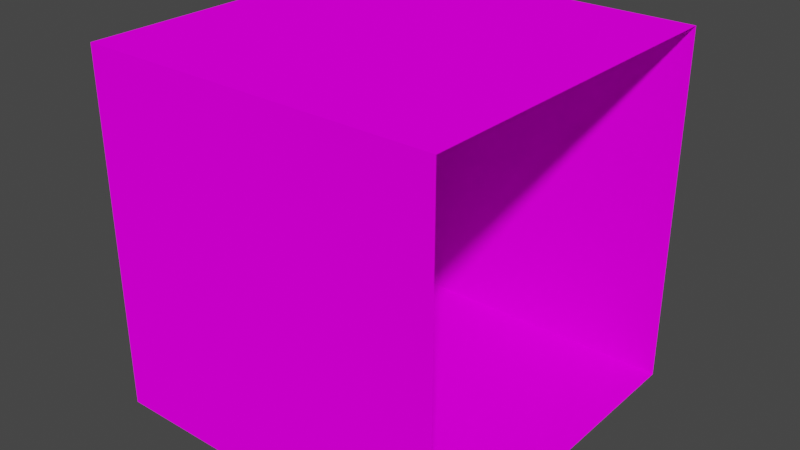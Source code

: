 # Source: ring.blend  (saved by Blender 2.81.16; exported with 4.5.12 LTS)
import bpy
from mathutils import Matrix  # noqa: F401  (used for matrix-valued properties, if any)

bpy.ops.wm.read_factory_settings(use_empty=True)
scene = bpy.context.scene
scene.name = 'Scene'

# ---- collections
col_collection = bpy.data.collections.new('Collection'); scene.collection.children.link(col_collection)

# ---- images (referenced by path relative to the original .blend; pixels are not part of the script)
import os
ASSET_DIR = os.environ.get("B2B_ASSET_DIR", "")  # directory of the original .blend (textures are referenced by path, not embedded)
HERE = os.path.dirname(os.path.abspath(__file__))  # packed textures are extracted next to this script under _unpacked/

def load_image(name, relpath, width, height, colorspace="sRGB"):
    """Load a texture the original file referenced (path relative to the .blend, or extracted next to this script)."""
    p = next((c for c in (os.path.join(HERE, relpath), os.path.join(ASSET_DIR, relpath)) if relpath and os.path.exists(c)), "")
    if p:
        img = bpy.data.images.load(p, check_existing=True)
        img.name = name
    else:  # same state as the original file: an image datablock whose file is absent (Cycles renders it pink)
        img = bpy.data.images.new(name, width, height)
        img.source = "FILE"
        img.filepath = "//" + (relpath or name)
    img.colorspace_settings.name = colorspace
    return img
img_ring_wireframe = load_image('ring_wireframe', 'ring_wireframe.png', 1024, 1024, 'sRGB')

# ---- materials (node trees are filled in below, after node groups)
mat_material = bpy.data.materials.new('Material')
mat_material.alpha_threshold = 0.0
mat_material.use_transparent_shadow = False
mat_material.line_color = (0.0, 0.0, 0.0, 1.0)

# ---- material node trees
mat_material.use_nodes = True; mat_material.node_tree.nodes.clear()
_N = mat_material.node_tree.nodes; _L = mat_material.node_tree.links
n0 = _N.new('ShaderNodeOutputMaterial'); n0.name = 'Material Output'; n0.location = (300, 300)
n1 = _N.new('ShaderNodeBsdfDiffuse'); n1.name = 'Diffuse BSDF'; n1.location = (10, 300)
n1.inputs[1].default_value = 0.4
n2 = _N.new('ShaderNodeTexImage'); n2.name = 'Image Texture'; n2.location = (-280, 280)
n2.image = img_ring_wireframe
n2.interpolation = 'Closest'
_L.new(n1.outputs[0], n0.inputs[0])
_L.new(n2.outputs[0], n1.inputs[0])
n0.is_active_output = True

# ---- world
world_world = bpy.data.worlds.new('World'); scene.world = world_world
world_world.use_nodes = True; world_world.node_tree.nodes.clear()
_N = world_world.node_tree.nodes; _L = world_world.node_tree.links
n0 = _N.new('ShaderNodeOutputWorld'); n0.name = 'World Output'; n0.location = (300, 300)
n1 = _N.new('ShaderNodeBackground'); n1.name = 'Background'; n1.location = (10, 300)
n1.inputs[0].default_value = (0.05088, 0.05088, 0.05088, 1.0)
_L.new(n1.outputs[0], n0.inputs[0])
n0.is_active_output = True
world_world.color = (0.05088, 0.05088, 0.05088)
world_world.use_sun_shadow = False
world_world.sun_shadow_jitter_overblur = 0.0

# ---- meshes
me_cube = bpy.data.meshes.new('Cube')
me_cube.from_pydata([(1.0, 1.0, -1.0), (1.0, -1.0, -1.0), (1.0, 1.0, 1.0), (1.0, -1.0, 1.0), (-1.0, 1.0, -1.0), (-1.0, -1.0, -1.0), (-1.0, 1.0, 1.0), (-1.0, -1.0, 1.0), (0.9375, -1.0, -1.0), (0.875, -1.0, -1.0), (0.8125, -1.0, -1.0), (0.75, -1.0, -1.0), (0.6875, -1.0, -1.0), (0.625, -1.0, -1.0), (0.5625, -1.0, -1.0), (0.5, -1.0, -1.0), (0.4375, -1.0, -1.0), (0.375, -1.0, -1.0), (0.3125, -1.0, -1.0), (0.25, -1.0, -1.0), (0.1875, -1.0, -1.0), (0.125, -1.0, -1.0), (0.0625, -1.0, -1.0), (0.0, -1.0, -1.0), (-0.0625, -1.0, -1.0), (-0.125, -1.0, -1.0), (-0.1875, -1.0, -1.0), (-0.25, -1.0, -1.0), (-0.3125, -1.0, -1.0), (-0.375, -1.0, -1.0), (-0.4375, -1.0, -1.0), (-0.5, -1.0, -1.0), (-0.5625, -1.0, -1.0), (-0.625, -1.0, -1.0), (-0.6875, -1.0, -1.0), (-0.75, -1.0, -1.0), (-0.8125, -1.0, -1.0), (-0.875, -1.0, -1.0), (-0.9375, -1.0, -1.0), (0.9375, 1.0, 1.0), (0.875, 1.0, 1.0), (0.8125, 1.0, 1.0), (0.75, 1.0, 1.0), (0.6875, 1.0, 1.0), (0.625, 1.0, 1.0), (0.5625, 1.0, 1.0), (0.5, 1.0, 1.0), (0.4375, 1.0, 1.0), (0.375, 1.0, 1.0), (0.3125, 1.0, 1.0), (0.25, 1.0, 1.0), (0.1875, 1.0, 1.0), (0.125, 1.0, 1.0), (0.0625, 1.0, 1.0), (0.0, 1.0, 1.0), (-0.0625, 1.0, 1.0), (-0.125, 1.0, 1.0), (-0.1875, 1.0, 1.0), (-0.25, 1.0, 1.0), (-0.3125, 1.0, 1.0), (-0.375, 1.0, 1.0), (-0.4375, 1.0, 1.0), (-0.5, 1.0, 1.0), (-0.5625, 1.0, 1.0), (-0.625, 1.0, 1.0), (-0.6875, 1.0, 1.0), (-0.75, 1.0, 1.0), (-0.8125, 1.0, 1.0), (-0.875, 1.0, 1.0), (-0.9375, 1.0, 1.0), (-0.9375, -1.0, 1.0), (-0.875, -1.0, 1.0), (-0.8125, -1.0, 1.0), (-0.75, -1.0, 1.0), (-0.6875, -1.0, 1.0), (-0.625, -1.0, 1.0), (-0.5625, -1.0, 1.0), (-0.5, -1.0, 1.0), (-0.4375, -1.0, 1.0), (-0.375, -1.0, 1.0), (-0.3125, -1.0, 1.0), (-0.25, -1.0, 1.0), (-0.1875, -1.0, 1.0), (-0.125, -1.0, 1.0), (-0.0625, -1.0, 1.0), (0.0, -1.0, 1.0), (0.0625, -1.0, 1.0), (0.125, -1.0, 1.0), (0.1875, -1.0, 1.0), (0.25, -1.0, 1.0), (0.3125, -1.0, 1.0), (0.375, -1.0, 1.0), (0.4375, -1.0, 1.0), (0.5, -1.0, 1.0), (0.5625, -1.0, 1.0), (0.625, -1.0, 1.0), (0.6875, -1.0, 1.0), (0.75, -1.0, 1.0), (0.8125, -1.0, 1.0), (0.875, -1.0, 1.0), (0.9375, -1.0, 1.0), (-0.9375, 1.0, -1.0), (-0.875, 1.0, -1.0), (-0.8125, 1.0, -1.0), (-0.75, 1.0, -1.0), (-0.6875, 1.0, -1.0), (-0.625, 1.0, -1.0), (-0.5625, 1.0, -1.0), (-0.5, 1.0, -1.0), (-0.4375, 1.0, -1.0), (-0.375, 1.0, -1.0), (-0.3125, 1.0, -1.0), (-0.25, 1.0, -1.0), (-0.1875, 1.0, -1.0), (-0.125, 1.0, -1.0), (-0.0625, 1.0, -1.0), (0.0, 1.0, -1.0), (0.0625, 1.0, -1.0), (0.125, 1.0, -1.0), (0.1875, 1.0, -1.0), (0.25, 1.0, -1.0), (0.3125, 1.0, -1.0), (0.375, 1.0, -1.0), (0.4375, 1.0, -1.0), (0.5, 1.0, -1.0), (0.5625, 1.0, -1.0), (0.625, 1.0, -1.0), (0.6875, 1.0, -1.0), (0.75, 1.0, -1.0), (0.8125, 1.0, -1.0), (0.875, 1.0, -1.0), (0.9375, 1.0, -1.0)], [], [(101, 4, 6, 69), (70, 69, 6, 7), (8, 1, 3, 100), (8, 131, 0, 1), (5, 4, 101, 38), (38, 101, 102, 37), (37, 102, 103, 36), (36, 103, 104, 35), (35, 104, 105, 34), (34, 105, 106, 33), (33, 106, 107, 32), (32, 107, 108, 31), (31, 108, 109, 30), (30, 109, 110, 29), (29, 110, 111, 28), (28, 111, 112, 27), (27, 112, 113, 26), (26, 113, 114, 25), (25, 114, 115, 24), (24, 115, 116, 23), (23, 116, 117, 22), (22, 117, 118, 21), (21, 118, 119, 20), (20, 119, 120, 19), (19, 120, 121, 18), (18, 121, 122, 17), (17, 122, 123, 16), (16, 123, 124, 15), (15, 124, 125, 14), (14, 125, 126, 13), (13, 126, 127, 12), (12, 127, 128, 11), (11, 128, 129, 10), (10, 129, 130, 9), (9, 130, 131, 8), (5, 38, 70, 7), (38, 37, 71, 70), (37, 36, 72, 71), (36, 35, 73, 72), (35, 34, 74, 73), (34, 33, 75, 74), (33, 32, 76, 75), (32, 31, 77, 76), (31, 30, 78, 77), (30, 29, 79, 78), (29, 28, 80, 79), (28, 27, 81, 80), (27, 26, 82, 81), (26, 25, 83, 82), (25, 24, 84, 83), (24, 23, 85, 84), (23, 22, 86, 85), (22, 21, 87, 86), (21, 20, 88, 87), (20, 19, 89, 88), (19, 18, 90, 89), (18, 17, 91, 90), (17, 16, 92, 91), (16, 15, 93, 92), (15, 14, 94, 93), (14, 13, 95, 94), (13, 12, 96, 95), (12, 11, 97, 96), (11, 10, 98, 97), (10, 9, 99, 98), (9, 8, 100, 99), (3, 2, 39, 100), (100, 39, 40, 99), (99, 40, 41, 98), (98, 41, 42, 97), (97, 42, 43, 96), (96, 43, 44, 95), (95, 44, 45, 94), (94, 45, 46, 93), (93, 46, 47, 92), (92, 47, 48, 91), (91, 48, 49, 90), (90, 49, 50, 89), (89, 50, 51, 88), (88, 51, 52, 87), (87, 52, 53, 86), (86, 53, 54, 85), (85, 54, 55, 84), (84, 55, 56, 83), (83, 56, 57, 82), (82, 57, 58, 81), (81, 58, 59, 80), (80, 59, 60, 79), (79, 60, 61, 78), (78, 61, 62, 77), (77, 62, 63, 76), (76, 63, 64, 75), (75, 64, 65, 74), (74, 65, 66, 73), (73, 66, 67, 72), (72, 67, 68, 71), (71, 68, 69, 70), (0, 131, 39, 2), (131, 130, 40, 39), (130, 129, 41, 40), (129, 128, 42, 41), (128, 127, 43, 42), (127, 126, 44, 43), (126, 125, 45, 44), (125, 124, 46, 45), (124, 123, 47, 46), (123, 122, 48, 47), (122, 121, 49, 48), (121, 120, 50, 49), (120, 119, 51, 50), (119, 118, 52, 51), (118, 117, 53, 52), (117, 116, 54, 53), (116, 115, 55, 54), (115, 114, 56, 55), (114, 113, 57, 56), (113, 112, 58, 57), (112, 111, 59, 58), (111, 110, 60, 59), (110, 109, 61, 60), (109, 108, 62, 61), (108, 107, 63, 62), (107, 106, 64, 63), (106, 105, 65, 64), (105, 104, 66, 65), (104, 103, 67, 66), (103, 102, 68, 67), (102, 101, 69, 68)])
_uv = me_cube.uv_layers.new(name='UVMap')
_uv.uv.foreach_set('vector', [0.9687, 0.6337, 1.0, 0.6337, 1.0, 0.7586, 0.9687, 0.7586, 0.9687, 0.1195, 0.9687, -0.005511, 1.0, -0.005511, 1.0, 0.1195, 0.03127, 0.3653, 2.331e-05, 0.3653, 2.387e-05, 0.2448, 0.03127, 0.2448, 0.03127, 0.3833, 0.03127, 0.5082, 2.258e-05, 0.5082, 2.318e-05, 0.3833, 1.0, 0.3833, 1.0, 0.5082, 0.9687, 0.5082, 0.9687, 0.3833, 0.9687, 0.3833, 0.9687, 0.5082, 0.9375, 0.5082, 0.9375, 0.3833, 0.9375, 0.3833, 0.9375, 0.5082, 0.9062, 0.5082, 0.9062, 0.3833, 0.9062, 0.3833, 0.9062, 0.5082, 0.875, 0.5082, 0.875, 0.3833, 0.875, 0.3833, 0.875, 0.5082, 0.8437, 0.5082, 0.8437, 0.3833, 0.8437, 0.3833, 0.8437, 0.5082, 0.8125, 0.5082, 0.8125, 0.3833, 0.8125, 0.3833, 0.8125, 0.5082, 0.7812, 0.5082, 0.7812, 0.3833, 0.7812, 0.3833, 0.7812, 0.5082, 0.75, 0.5082, 0.75, 0.3833, 0.75, 0.3833, 0.75, 0.5082, 0.7187, 0.5082, 0.7187, 0.3833, 0.7187, 0.3833, 0.7187, 0.5082, 0.6875, 0.5082, 0.6875, 0.3833, 0.6875, 0.3833, 0.6875, 0.5082, 0.6562, 0.5082, 0.6562, 0.3833, 0.6562, 0.3833, 0.6562, 0.5082, 0.625, 0.5082, 0.625, 0.3833, 0.625, 0.3833, 0.625, 0.5082, 0.5937, 0.5082, 0.5937, 0.3833, 0.5937, 0.3833, 0.5937, 0.5082, 0.5625, 0.5082, 0.5625, 0.3833, 0.5625, 0.3833, 0.5625, 0.5082, 0.5313, 0.5082, 0.5313, 0.3833, 0.5313, 0.3833, 0.5313, 0.5082, 0.5, 0.5082, 0.5, 0.3833, 0.5, 0.3833, 0.5, 0.5082, 0.4688, 0.5082, 0.4688, 0.3833, 0.4688, 0.3833, 0.4688, 0.5082, 0.4375, 0.5082, 0.4375, 0.3833, 0.4375, 0.3833, 0.4375, 0.5082, 0.4063, 0.5082, 0.4063, 0.3833, 0.4063, 0.3833, 0.4063, 0.5082, 0.375, 0.5082, 0.375, 0.3833, 0.375, 0.3833, 0.375, 0.5082, 0.3438, 0.5082, 0.3438, 0.3833, 0.3438, 0.3833, 0.3438, 0.5082, 0.3125, 0.5082, 0.3125, 0.3833, 0.3125, 0.3833, 0.3125, 0.5082, 0.2813, 0.5082, 0.2813, 0.3833, 0.2813, 0.3833, 0.2813, 0.5082, 0.25, 0.5082, 0.25, 0.3833, 0.25, 0.3833, 0.25, 0.5082, 0.2188, 0.5082, 0.2188, 0.3833, 0.2188, 0.3833, 0.2188, 0.5082, 0.1875, 0.5082, 0.1875, 0.3833, 0.1875, 0.3833, 0.1875, 0.5082, 0.1563, 0.5082, 0.1563, 0.3833, 0.1563, 0.3833, 0.1563, 0.5082, 0.125, 0.5082, 0.125, 0.3833, 0.125, 0.3833, 0.125, 0.5082, 0.09377, 0.5082, 0.09377, 0.3833, 0.09377, 0.3833, 0.09377, 0.5082, 0.06252, 0.5082, 0.06252, 0.3833, 0.06252, 0.3833, 0.06252, 0.5082, 0.03127, 0.5082, 0.03127, 0.3833, 1.0, 0.3653, 0.9687, 0.3653, 0.9687, 0.2448, 1.0, 0.2448, 0.9687, 0.3653, 0.9375, 0.3653, 0.9375, 0.2448, 0.9687, 0.2448, 0.9375, 0.3653, 0.9062, 0.3653, 0.9062, 0.2448, 0.9375, 0.2448, 0.9062, 0.3653, 0.875, 0.3653, 0.875, 0.2448, 0.9062, 0.2448, 0.875, 0.3653, 0.8437, 0.3653, 0.8437, 0.2448, 0.875, 0.2448, 0.8437, 0.3653, 0.8125, 0.3653, 0.8125, 0.2448, 0.8437, 0.2448, 0.8125, 0.3653, 0.7812, 0.3653, 0.7812, 0.2448, 0.8125, 0.2448, 0.7812, 0.3653, 0.75, 0.3653, 0.75, 0.2448, 0.7812, 0.2448, 0.75, 0.3653, 0.7187, 0.3653, 0.7187, 0.2448, 0.75, 0.2448, 0.7187, 0.3653, 0.6875, 0.3653, 0.6875, 0.2448, 0.7187, 0.2448, 0.6875, 0.3653, 0.6562, 0.3653, 0.6562, 0.2448, 0.6875, 0.2448, 0.6562, 0.3653, 0.625, 0.3653, 0.625, 0.2448, 0.6562, 0.2448, 0.625, 0.3653, 0.5937, 0.3653, 0.5937, 0.2448, 0.625, 0.2448, 0.5937, 0.3653, 0.5625, 0.3653, 0.5625, 0.2448, 0.5937, 0.2448, 0.5625, 0.3653, 0.5313, 0.3653, 0.5313, 0.2448, 0.5625, 0.2448, 0.5313, 0.3653, 0.5, 0.3653, 0.5, 0.2448, 0.5313, 0.2448, 0.5, 0.3653, 0.4688, 0.3653, 0.4688, 0.2448, 0.5, 0.2448, 0.4688, 0.3653, 0.4375, 0.3653, 0.4375, 0.2448, 0.4688, 0.2448, 0.4375, 0.3653, 0.4063, 0.3653, 0.4063, 0.2448, 0.4375, 0.2448, 0.4063, 0.3653, 0.375, 0.3653, 0.375, 0.2448, 0.4063, 0.2448, 0.375, 0.3653, 0.3438, 0.3653, 0.3438, 0.2448, 0.375, 0.2448, 0.3438, 0.3653, 0.3125, 0.3653, 0.3125, 0.2448, 0.3438, 0.2448, 0.3125, 0.3653, 0.2813, 0.3653, 0.2813, 0.2448, 0.3125, 0.2448, 0.2813, 0.3653, 0.25, 0.3653, 0.25, 0.2448, 0.2813, 0.2448, 0.25, 0.3653, 0.2188, 0.3653, 0.2188, 0.2448, 0.25, 0.2448, 0.2188, 0.3653, 0.1875, 0.3653, 0.1875, 0.2448, 0.2188, 0.2448, 0.1875, 0.3653, 0.1563, 0.3653, 0.1563, 0.2448, 0.1875, 0.2448, 0.1563, 0.3653, 0.125, 0.3653, 0.125, 0.2448, 0.1563, 0.2448, 0.125, 0.3653, 0.09377, 0.3653, 0.09377, 0.2448, 0.125, 0.2448, 0.09377, 0.3653, 0.06252, 0.3653, 0.06252, 0.2448, 0.09377, 0.2448, 0.06252, 0.3653, 0.03127, 0.3653, 0.03127, 0.2448, 0.06252, 0.2448, 2.389e-05, 0.1195, 2.33e-05, -0.005511, 0.03127, -0.005511, 0.03127, 0.1195, 0.03127, 0.1195, 0.03127, -0.005511, 0.06252, -0.005511, 0.06252, 0.1195, 0.06252, 0.1195, 0.06252, -0.005511, 0.09377, -0.005511, 0.09377, 0.1195, 0.09377, 0.1195, 0.09377, -0.005511, 0.125, -0.005511, 0.125, 0.1195, 0.125, 0.1195, 0.125, -0.005511, 0.1563, -0.005511, 0.1563, 0.1195, 0.1563, 0.1195, 0.1563, -0.005511, 0.1875, -0.005511, 0.1875, 0.1195, 0.1875, 0.1195, 0.1875, -0.005511, 0.2188, -0.005511, 0.2188, 0.1195, 0.2188, 0.1195, 0.2188, -0.005511, 0.25, -0.005511, 0.25, 0.1195, 0.25, 0.1195, 0.25, -0.005511, 0.2813, -0.005511, 0.2813, 0.1195, 0.2813, 0.1195, 0.2813, -0.005511, 0.3125, -0.005511, 0.3125, 0.1195, 0.3125, 0.1195, 0.3125, -0.005511, 0.3438, -0.005511, 0.3438, 0.1195, 0.3438, 0.1195, 0.3438, -0.005511, 0.375, -0.005511, 0.375, 0.1195, 0.375, 0.1195, 0.375, -0.005511, 0.4063, -0.005511, 0.4063, 0.1195, 0.4063, 0.1195, 0.4063, -0.005511, 0.4375, -0.005511, 0.4375, 0.1195, 0.4375, 0.1195, 0.4375, -0.005511, 0.4688, -0.005511, 0.4688, 0.1195, 0.4688, 0.1195, 0.4688, -0.005511, 0.5, -0.005511, 0.5, 0.1195, 0.5, 0.1195, 0.5, -0.005511, 0.5313, -0.005511, 0.5313, 0.1195, 0.5313, 0.1195, 0.5313, -0.005511, 0.5625, -0.005511, 0.5625, 0.1195, 0.5625, 0.1195, 0.5625, -0.005511, 0.5937, -0.005511, 0.5937, 0.1195, 0.5937, 0.1195, 0.5937, -0.005511, 0.625, -0.005511, 0.625, 0.1195, 0.625, 0.1195, 0.625, -0.005511, 0.6562, -0.005511, 0.6562, 0.1195, 0.6562, 0.1195, 0.6562, -0.005511, 0.6875, -0.005511, 0.6875, 0.1195, 0.6875, 0.1195, 0.6875, -0.005511, 0.7187, -0.005511, 0.7187, 0.1195, 0.7187, 0.1195, 0.7187, -0.005511, 0.75, -0.005511, 0.75, 0.1195, 0.75, 0.1195, 0.75, -0.005511, 0.7812, -0.005511, 0.7812, 0.1195, 0.7812, 0.1195, 0.7812, -0.005511, 0.8125, -0.005511, 0.8125, 0.1195, 0.8125, 0.1195, 0.8125, -0.005511, 0.8437, -0.005511, 0.8437, 0.1195, 0.8437, 0.1195, 0.8437, -0.005511, 0.875, -0.005511, 0.875, 0.1195, 0.875, 0.1195, 0.875, -0.005511, 0.9062, -0.005511, 0.9062, 0.1195, 0.9062, 0.1195, 0.9062, -0.005511, 0.9375, -0.005511, 0.9375, 0.1195, 0.9375, 0.1195, 0.9375, -0.005511, 0.9687, -0.005511, 0.9687, 0.1195, 2.258e-05, 0.6337, 0.03127, 0.6337, 0.03127, 0.7586, 2.33e-05, 0.7586, 0.03127, 0.6337, 0.06252, 0.6337, 0.06252, 0.7586, 0.03127, 0.7586, 0.06252, 0.6337, 0.09377, 0.6337, 0.09377, 0.7586, 0.06252, 0.7586, 0.09377, 0.6337, 0.125, 0.6337, 0.125, 0.7586, 0.09377, 0.7586, 0.125, 0.6337, 0.1563, 0.6337, 0.1563, 0.7586, 0.125, 0.7586, 0.1563, 0.6337, 0.1875, 0.6337, 0.1875, 0.7586, 0.1563, 0.7586, 0.1875, 0.6337, 0.2188, 0.6337, 0.2188, 0.7586, 0.1875, 0.7586, 0.2188, 0.6337, 0.25, 0.6337, 0.25, 0.7586, 0.2188, 0.7586, 0.25, 0.6337, 0.2813, 0.6337, 0.2813, 0.7586, 0.25, 0.7586, 0.2813, 0.6337, 0.3125, 0.6337, 0.3125, 0.7586, 0.2813, 0.7586, 0.3125, 0.6337, 0.3438, 0.6337, 0.3438, 0.7586, 0.3125, 0.7586, 0.3438, 0.6337, 0.375, 0.6337, 0.375, 0.7586, 0.3438, 0.7586, 0.375, 0.6337, 0.4063, 0.6337, 0.4063, 0.7586, 0.375, 0.7586, 0.4063, 0.6337, 0.4375, 0.6337, 0.4375, 0.7586, 0.4063, 0.7586, 0.4375, 0.6337, 0.4688, 0.6337, 0.4688, 0.7586, 0.4375, 0.7586, 0.4688, 0.6337, 0.5, 0.6337, 0.5, 0.7586, 0.4688, 0.7586, 0.5, 0.6337, 0.5313, 0.6337, 0.5313, 0.7586, 0.5, 0.7586, 0.5313, 0.6337, 0.5625, 0.6337, 0.5625, 0.7586, 0.5313, 0.7586, 0.5625, 0.6337, 0.5937, 0.6337, 0.5937, 0.7586, 0.5625, 0.7586, 0.5937, 0.6337, 0.625, 0.6337, 0.625, 0.7586, 0.5937, 0.7586, 0.625, 0.6337, 0.6562, 0.6337, 0.6562, 0.7586, 0.625, 0.7586, 0.6562, 0.6337, 0.6875, 0.6337, 0.6875, 0.7586, 0.6562, 0.7586, 0.6875, 0.6337, 0.7187, 0.6337, 0.7187, 0.7586, 0.6875, 0.7586, 0.7187, 0.6337, 0.75, 0.6337, 0.75, 0.7586, 0.7187, 0.7586, 0.75, 0.6337, 0.7812, 0.6337, 0.7812, 0.7586, 0.75, 0.7586, 0.7812, 0.6337, 0.8125, 0.6337, 0.8125, 0.7586, 0.7812, 0.7586, 0.8125, 0.6337, 0.8437, 0.6337, 0.8437, 0.7586, 0.8125, 0.7586, 0.8437, 0.6337, 0.875, 0.6337, 0.875, 0.7586, 0.8437, 0.7586, 0.875, 0.6337, 0.9062, 0.6337, 0.9062, 0.7586, 0.875, 0.7586, 0.9062, 0.6337, 0.9375, 0.6337, 0.9375, 0.7586, 0.9062, 0.7586, 0.9375, 0.6337, 0.9687, 0.6337, 0.9687, 0.7586, 0.9375, 0.7586])
me_cube.materials.append(mat_material)
me_cube.use_remesh_preserve_volume = False
me_cube.use_remesh_preserve_attributes = False
me_cube.use_mirror_vertex_groups = False
me_cube.update()

# ---- objects
ob_cube = bpy.data.objects.new('Cube', me_cube)

# ---- transforms, parenting, visibility, modifiers, constraints
ob_cube.location = (0.0, 0.0, 0.0)
ob_cube.lock_rotations_4d = False
ob_cube.empty_display_type = 'ARROWS'
ob_cube.lineart.crease_threshold = 0.0

# ---- collection membership
col_collection.objects.link(ob_cube)

# ---- scene / render settings (as saved in the file)
scene.frame_start = 1; scene.frame_end = 250; scene.frame_set(1)
scene.render.engine = 'BLENDER_EEVEE_NEXT'
scene.cycles.use_denoising = False
scene.cycles.samples = 128
scene.cycles.sampling_pattern = 'TABULATED_SOBOL'
scene.cycles.use_adaptive_sampling = False
scene.cycles.use_light_tree = False
scene.view_settings.view_transform = 'Filmic'
bpy.context.view_layer.update()

# ---- added for rendering (the .blend has no active camera and no usable light): camera, sun
cam_auto = bpy.data.cameras.new('AutoCamera')
cam_auto.lens = 50.0
cam_auto.sensor_width = 36.0
cam_auto.clip_end = 1000.0
ob_auto_camera = bpy.data.objects.new('AutoCamera', cam_auto)
scene.collection.objects.link(ob_auto_camera)
ob_auto_camera.location = (3.20507, -3.84609, 2.56406)
ob_auto_camera.rotation_euler = (1.09748, -7.21219e-08, 0.694738)
scene.camera = ob_auto_camera
light_auto_sun = bpy.data.lights.new('AutoSun', 'SUN')
light_auto_sun.energy = 3.0
light_auto_sun.angle = 0.0523599
ob_auto_sun = bpy.data.objects.new('AutoSun', light_auto_sun)
scene.collection.objects.link(ob_auto_sun)
ob_auto_sun.rotation_euler = (0.872665, 0.174533, 0.523599)
bpy.context.view_layer.update()
